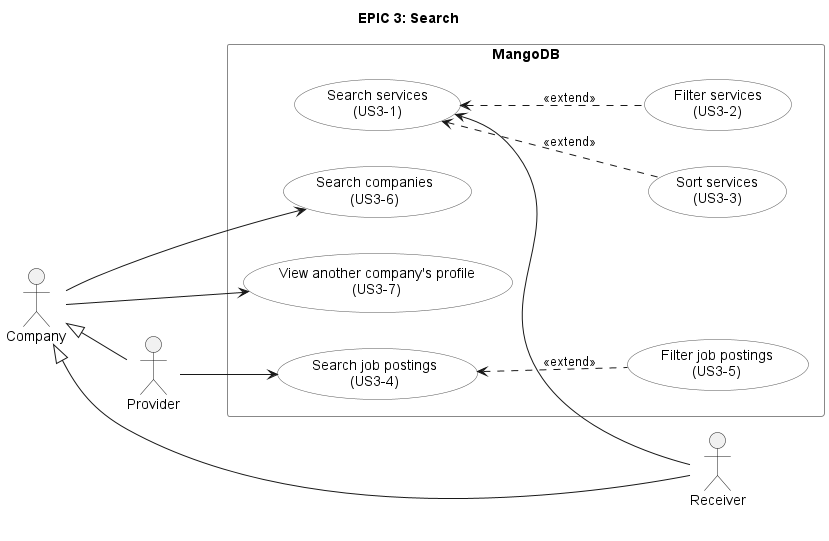

The diagram above was rendered by PlantUML. Its source (embedded in the PNG):
@startuml epic3-search
!include style.iuml
title EPIC 3: Search

actor Provider
actor Company

rectangle "MangoDB" {
  usecase "Search job postings\n(US3-4)" as US3_4
  usecase "Filter job postings\n(US3-5)" as US3_5

  usecase "Search companies\n(US3-6)" as US3_6
  usecase "View another company's profile\n(US3-7)" as US3_7

  usecase "Search services\n(US3-1)" as US3_1
  usecase "Filter services\n(US3-2)" as US3_2
  usecase "Sort services\n(US3-3)" as US3_3
}

actor Receiver

Provider -up-|> Company
Receiver -up-|> Company

Provider --> US3_4
Company --> US3_6
Company --> US3_7
US3_1 <-- Receiver

' Filter and sort are optional steps on the result list.
US3_5 .up.> US3_4 : <<extend>>
US3_2 .up.> US3_1 : <<extend>>
US3_3 .up.> US3_1 : <<extend>>
@enduml